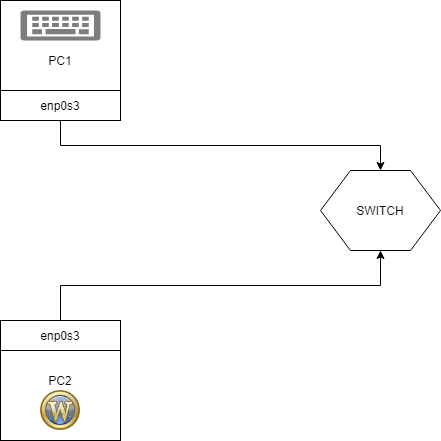

The diagram above was exported from draw.io. Its source (the exported page's mxGraphModel, read from the mxfile embedded in the PNG):
<mxGraphModel dx="498" dy="538" grid="1" gridSize="10" guides="1" tooltips="1" connect="1" arrows="1" fold="1" page="1" pageScale="1" pageWidth="827" pageHeight="1169" math="0" shadow="0">
  <root>
    <mxCell id="0" />
    <mxCell id="1" parent="0" />
    <mxCell id="l9UnjhfZnvC45wzlGJJ--6" style="edgeStyle=orthogonalEdgeStyle;rounded=0;orthogonalLoop=1;jettySize=auto;html=1;exitX=0.5;exitY=1;exitDx=0;exitDy=0;entryX=0.5;entryY=0;entryDx=0;entryDy=0;" edge="1" parent="1" source="l9UnjhfZnvC45wzlGJJ--1" target="l9UnjhfZnvC45wzlGJJ--3">
      <mxGeometry relative="1" as="geometry" />
    </mxCell>
    <mxCell id="l9UnjhfZnvC45wzlGJJ--1" value="PC1" style="whiteSpace=wrap;html=1;aspect=fixed;" vertex="1" parent="1">
      <mxGeometry x="20" y="20" width="120" height="120" as="geometry" />
    </mxCell>
    <mxCell id="l9UnjhfZnvC45wzlGJJ--5" style="edgeStyle=orthogonalEdgeStyle;rounded=0;orthogonalLoop=1;jettySize=auto;html=1;exitX=0.5;exitY=0;exitDx=0;exitDy=0;entryX=0.5;entryY=1;entryDx=0;entryDy=0;" edge="1" parent="1" source="l9UnjhfZnvC45wzlGJJ--2" target="l9UnjhfZnvC45wzlGJJ--3">
      <mxGeometry relative="1" as="geometry" />
    </mxCell>
    <mxCell id="l9UnjhfZnvC45wzlGJJ--2" value="PC2" style="whiteSpace=wrap;html=1;aspect=fixed;" vertex="1" parent="1">
      <mxGeometry x="20" y="340" width="120" height="120" as="geometry" />
    </mxCell>
    <mxCell id="l9UnjhfZnvC45wzlGJJ--3" value="SWITCH" style="shape=hexagon;perimeter=hexagonPerimeter2;whiteSpace=wrap;html=1;" vertex="1" parent="1">
      <mxGeometry x="340" y="190" width="120" height="80" as="geometry" />
    </mxCell>
    <mxCell id="l9UnjhfZnvC45wzlGJJ--8" value="enp0s3" style="rounded=0;whiteSpace=wrap;html=1;" vertex="1" parent="1">
      <mxGeometry x="20" y="110" width="120" height="30" as="geometry" />
    </mxCell>
    <mxCell id="l9UnjhfZnvC45wzlGJJ--9" value="enp0s3" style="rounded=0;whiteSpace=wrap;html=1;" vertex="1" parent="1">
      <mxGeometry x="20" y="340" width="120" height="30" as="geometry" />
    </mxCell>
    <mxCell id="l9UnjhfZnvC45wzlGJJ--10" value="" style="shadow=0;dashed=0;html=1;strokeColor=none;labelPosition=center;verticalLabelPosition=bottom;verticalAlign=top;align=center;shape=mxgraph.mscae.enterprise.keyboard;fillColor=#7D7D7D;" vertex="1" parent="1">
      <mxGeometry x="40" y="30" width="80" height="30" as="geometry" />
    </mxCell>
    <mxCell id="l9UnjhfZnvC45wzlGJJ--11" value="" style="shape=image;html=1;verticalAlign=top;verticalLabelPosition=bottom;labelBackgroundColor=#ffffff;imageAspect=0;aspect=fixed;image=https://cdn3.iconfinder.com/data/icons/systematrix/WoW.png" vertex="1" parent="1">
      <mxGeometry x="60" y="410" width="40" height="40" as="geometry" />
    </mxCell>
  </root>
</mxGraphModel>